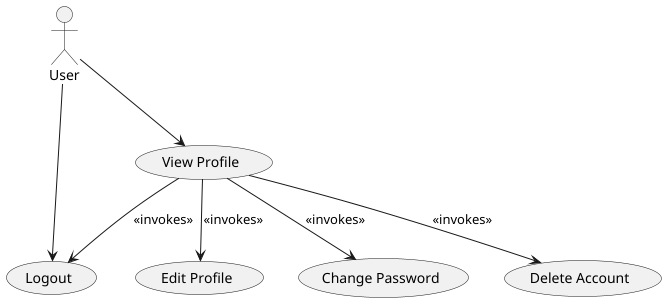

The diagram above was rendered by PlantUML. Its source (embedded in the PNG):
@startuml

actor User

(User) --> (Logout)

(User) --> (View Profile)

(View Profile) --> (Edit Profile) : <<invokes>>

(View Profile) --> (Change Password) : <<invokes>>

(View Profile) --> (Logout) : <<invokes>>

(View Profile) --> (Delete Account) : <<invokes>>

@enduml